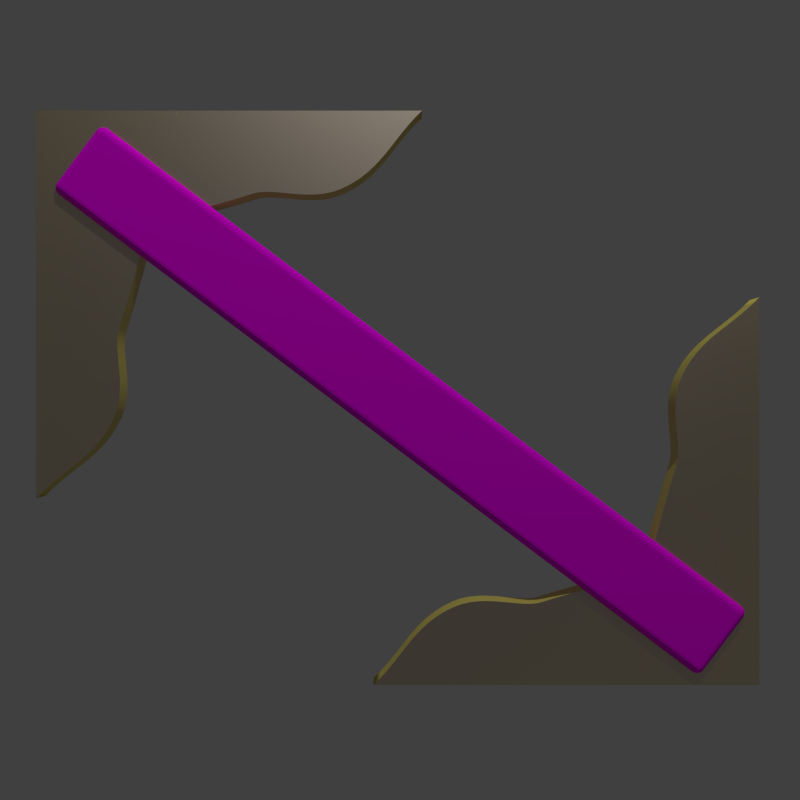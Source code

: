 # Source: app_icon.blend  (saved by Blender 2.70.0; exported with 4.5.12 LTS)
import bpy
from mathutils import Matrix  # noqa: F401  (used for matrix-valued properties, if any)

bpy.ops.wm.read_factory_settings(use_empty=True)
scene = bpy.context.scene
scene.name = 'Scene'

# ---- collections
col_collection_1 = bpy.data.collections.new('Collection 1'); scene.collection.children.link(col_collection_1)

# ---- images (referenced by path relative to the original .blend; pixels are not part of the script)
import os
ASSET_DIR = os.environ.get("B2B_ASSET_DIR", "")  # directory of the original .blend (textures are referenced by path, not embedded)
HERE = os.path.dirname(os.path.abspath(__file__))  # packed textures are extracted next to this script under _unpacked/

def load_image(name, relpath, width, height, colorspace="sRGB"):
    """Load a texture the original file referenced (path relative to the .blend, or extracted next to this script)."""
    p = next((c for c in (os.path.join(HERE, relpath), os.path.join(ASSET_DIR, relpath)) if relpath and os.path.exists(c)), "")
    if p:
        img = bpy.data.images.load(p, check_existing=True)
        img.name = name
    else:  # same state as the original file: an image datablock whose file is absent (Cycles renders it pink)
        img = bpy.data.images.new(name, width, height)
        img.source = "FILE"
        img.filepath = "//" + (relpath or name)
    img.colorspace_settings.name = colorspace
    return img
img_scale_texture_lowres_png = load_image('scale_texture-lowres.png', 'scale_texture-lowres.png', 1024, 1024, 'sRGB')
img_scale_texture_hires_png = load_image('scale_texture-hires.png', 'scale_texture-hires.png', 1024, 1024, 'sRGB')

# ---- materials (node trees are filled in below, after node groups)
mat_metal = bpy.data.materials.new('Metal')
mat_metal.alpha_threshold = 0.0
mat_metal.diffuse_color = (0.7991, 0.7991, 0.7991, 1.0)
mat_metal.specular_color = (0.7991, 0.6795, 0.5711)
mat_metal.roughness = 0.5
mat_metal.specular_intensity = 0.9
mat_metal.line_color = (0.0, 0.0, 0.0, 1.0)
mat_ruler = bpy.data.materials.new('Ruler')
mat_ruler.alpha_threshold = 0.0
mat_ruler.roughness = 0.5
mat_ruler.line_color = (0.0, 0.0, 0.0, 1.0)

# ---- node groups
ng_common_colour = bpy.data.node_groups.new('Common Colour', 'ShaderNodeTree')
_s = ng_common_colour.interface.new_socket(name='Colour', in_out='OUTPUT', socket_type='NodeSocketColor')
_s.default_value = (0.7991, 0.6795, 0.5711, 1.0)
_N = ng_common_colour.nodes; _L = ng_common_colour.links
n0 = _N.new('ShaderNodeRGB'); n0.name = 'RGB'; n0.location = (0, 0)
n0.outputs[0].default_value = (0.7991, 0.6795, 0.5711, 1.0)
n1 = _N.new('NodeGroupInput'); n1.name = 'Group Input'; n1.location = (-200, 0)
n2 = _N.new('NodeGroupOutput'); n2.name = 'Group Output'; n2.location = (200, 0)
_L.new(n0.outputs[0], n2.inputs[0])
n2.is_active_output = True
ng_directional = bpy.data.node_groups.new('Directional', 'ShaderNodeTree')
_s = ng_directional.interface.new_socket(name='Shader', in_out='OUTPUT', socket_type='NodeSocketShader')
_s = ng_directional.interface.new_socket(name='Attenuate', in_out='INPUT', socket_type='NodeSocketFloat')
_s.default_value = 1.0
_s.min_value = -1e+04
_s.max_value = 1e+04
_s = ng_directional.interface.new_socket(name='Face-On', in_out='INPUT', socket_type='NodeSocketShader')
_s = ng_directional.interface.new_socket(name='Glancing', in_out='INPUT', socket_type='NodeSocketShader')
_N = ng_directional.nodes; _L = ng_directional.links
n0 = _N.new('ShaderNodeMixShader'); n0.name = 'Mix Shader'; n0.location = (146, -55)
n0.width = 150
n1 = _N.new('NodeGroupOutput'); n1.name = 'Group Output'; n1.location = (336, 0)
n2 = _N.new('ShaderNodeNewGeometry'); n2.name = 'Geometry'; n2.location = (-340, 161)
n2.width = 120
n3 = _N.new('ShaderNodeVectorMath'); n3.name = 'Vector Math'; n3.location = (-133, 124)
n3.width = 80
n3.operation = 'DOT_PRODUCT'
n4 = _N.new('NodeGroupInput'); n4.name = 'Group Input'; n4.location = (-356, -81)
n5 = _N.new('ShaderNodeMath'); n5.name = 'Math'; n5.location = (-12, 53)
n5.operation = 'MULTIPLY'
_L.new(n0.outputs[0], n1.inputs[0])
_L.new(n4.outputs[1], n0.inputs[1])
_L.new(n4.outputs[2], n0.inputs[2])
_L.new(n2.outputs[1], n3.inputs[0])
_L.new(n2.outputs[4], n3.inputs[1])
_L.new(n3.outputs[1], n5.inputs[0])
_L.new(n5.outputs[0], n0.inputs[0])
_L.new(n4.outputs[0], n5.inputs[1])
n1.is_active_output = True
ng_custom_metal = bpy.data.node_groups.new('Custom Metal', 'ShaderNodeTree')
_s = ng_custom_metal.interface.new_socket(name='Shader', in_out='OUTPUT', socket_type='NodeSocketShader')
_s = ng_custom_metal.interface.new_socket(name='Colour', in_out='INPUT', socket_type='NodeSocketColor')
_s.default_value = (0.6308, 0.6308, 0.6308, 1.0)
_s = ng_custom_metal.interface.new_socket(name='Darken', in_out='INPUT', socket_type='NodeSocketFloat')
_s.default_value = 0.25
_s.min_value = -1e+04
_s.max_value = 1e+04
_s = ng_custom_metal.interface.new_socket(name='Roughness', in_out='INPUT', socket_type='NodeSocketFloat')
_s.default_value = 0.3
_N = ng_custom_metal.nodes; _L = ng_custom_metal.links
n0 = _N.new('ShaderNodeMath'); n0.name = 'Math'; n0.location = (-187, -143)
n0.operation = 'MULTIPLY'
n1 = _N.new('ShaderNodeCombineColor'); n1.name = 'Combine HSV'; n1.location = (-9, -3)
n2 = _N.new('ShaderNodeSeparateColor'); n2.name = 'Separate HSV'; n2.location = (-382, 13)
n3 = _N.new('ShaderNodeBsdfAnisotropic'); n3.name = 'Glossy BSDF'; n3.location = (116, -222)
n3.distribution = 'BECKMANN'
n4 = _N.new('NodeGroupInput'); n4.name = 'Group Input'; n4.location = (-608, 16)
n5 = _N.new('ShaderNodeBsdfDiffuse'); n5.name = 'Diffuse BSDF'; n5.location = (154, 0)
n6 = _N.new('ShaderNodeGroup'); n6.name = 'Group'; n6.location = (407, -5)
n6.label = 'Directional'
n6.width = 120
n6.node_tree = ng_directional
n6.inputs[0].default_value = 1.0
n7 = _N.new('NodeGroupOutput'); n7.name = 'Group Output'; n7.location = (610, 0)
n8 = _N.new('ShaderNodeMath'); n8.name = 'Math.001'; n8.location = (0, 0)
n8.operation = 'POWER'
_L.new(n6.outputs[0], n7.inputs[0])
_L.new(n5.outputs[0], n6.inputs[1])
_L.new(n3.outputs[0], n6.inputs[2])
_L.new(n2.outputs[0], n1.inputs[0])
_L.new(n2.outputs[1], n1.inputs[1])
_L.new(n4.outputs[1], n0.inputs[0])
_L.new(n2.outputs[2], n0.inputs[1])
_L.new(n0.outputs[0], n1.inputs[2])
_L.new(n4.outputs[0], n3.inputs[0])
_L.new(n4.outputs[0], n2.inputs[0])
_L.new(n1.outputs[0], n5.inputs[0])
_L.new(n4.outputs[2], n8.inputs[0])
_L.new(n8.outputs[0], n3.inputs[1])
n7.is_active_output = True

# ---- material node trees
mat_metal.use_nodes = True; mat_metal.node_tree.nodes.clear()
_N = mat_metal.node_tree.nodes; _L = mat_metal.node_tree.links
n0 = _N.new('ShaderNodeOutputMaterial'); n0.name = 'Material Output'; n0.location = (105, 332)
n0.width = 120
n1 = _N.new('ShaderNodeGroup'); n1.name = 'Group.001'; n1.location = (-395, 356)
n1.width = 120
n1.node_tree = ng_common_colour
n2 = _N.new('ShaderNodeGroup'); n2.name = 'Group'; n2.location = (-115, 377)
n2.label = 'Custom Metal'
n2.width = 145
n2.node_tree = ng_custom_metal
n2.inputs[1].default_value = 0.25
n2.inputs[2].default_value = 0.3
_L.new(n2.outputs[0], n0.inputs[0])
_L.new(n1.outputs[0], n2.inputs[0])
n0.is_active_output = True
mat_ruler.use_nodes = True; mat_ruler.node_tree.nodes.clear()
_N = mat_ruler.node_tree.nodes; _L = mat_ruler.node_tree.links
n0 = _N.new('ShaderNodeOutputMaterial'); n0.name = 'Material Output'; n0.location = (300, 300)
n1 = _N.new('ShaderNodeBsdfDiffuse'); n1.name = 'Diffuse BSDF'; n1.location = (10, 300)
n2 = _N.new('ShaderNodeTexImage'); n2.name = 'Image Texture'; n2.location = (-237, 393)
n2.label = 'Lowres'
n2.width = 140
n2.image = img_scale_texture_lowres_png
n3 = _N.new('ShaderNodeTexImage'); n3.name = 'Image Texture.001'; n3.location = (-232, 111)
n3.label = 'Highres'
n3.width = 140
n3.image = img_scale_texture_hires_png
_L.new(n1.outputs[0], n0.inputs[0])
_L.new(n3.outputs[0], n1.inputs[0])
n0.is_active_output = True

# ---- world
world_world = bpy.data.worlds.new('World'); scene.world = world_world
world_world.color = (0.05088, 0.05088, 0.05088)
world_world.use_sun_shadow = False
world_world.sun_shadow_jitter_overblur = 0.0
world_world.cycles.sampling_method = 'MANUAL'
world_world.cycles.sample_map_resolution = 256

# ---- cameras
cam_camera = bpy.data.cameras.new('Camera')
cam_camera.clip_end = 100.0
cam_camera.lens = 35.0
cam_camera.sensor_width = 32.0
cam_camera.sensor_height = 18.0
cam_camera.ortho_scale = 7.314
cam_camera.dof.focus_distance = 0.0

# ---- lights
light_lamp = bpy.data.lights.new('Lamp', 'SPOT')
light_lamp.transmission_factor = 0.0
light_lamp.cutoff_distance = 30.0
light_lamp.energy = 300.0
light_lamp.shadow_buffer_clip_start = 1.001
light_lamp.shadow_soft_size = 0.1
light_lamp.shadow_maximum_resolution = 0.006
light_lamp.use_absolute_resolution = True
light_lamp.spot_size = 1.309
light_lamp.cycles.use_multiple_importance_sampling = False

# ---- meshes
me_ruler = bpy.data.meshes.new('Ruler')
me_ruler.from_pydata([(1.0, 0.02, -0.1011), (1.0, -0.02, -0.1011), (-1.0, -0.02, -0.1011), (-1.0, 0.02, -0.1011), (1.0, 0.02, 0.1011), (1.0, -0.02, 0.1011), (-1.0, -0.02, 0.1011), (-1.0, 0.02, 0.1011)], [], [(0, 1, 2, 3), (4, 7, 6, 5), (0, 4, 5, 1), (1, 5, 6, 2), (2, 6, 7, 3), (4, 0, 3, 7)])
_uv = me_ruler.uv_layers.new(name='UVMap')
_uv.uv.foreach_set('vector', [0.9505, 0.2078, 0.98, 0.2343, 0.02414, 0.2061, 0.04593, 0.1876, 0.9453, 0.1683, 0.03808, 0.1642, 0.01134, 0.1437, 0.9704, 0.1437, 0.9243, 0.4443, 0.943, 0.1683, 0.9682, 0.1437, 0.9538, 0.4708, 1.016, 0.0206, 1.016, 0.9858, 0.0009354, 0.9858, 0.0009355, 0.0206, 0.04287, 0.4594, 0.05405, 0.1606, 0.08079, 0.181, 0.06466, 0.4409, 0.9457, 0.1132, 0.9457, 0.3632, 0.05434, 0.3632, 0.05434, 0.1132])
me_ruler.materials.append(mat_ruler)
me_ruler.use_remesh_preserve_volume = False
me_ruler.use_remesh_preserve_attributes = False
me_ruler.use_mirror_vertex_groups = False
me_ruler.update()

# ---- curves / text
cu_beziercircle = bpy.data.curves.new('BezierCircle', 'CURVE')
cu_beziercircle.dimensions = '2D'
_sp = cu_beziercircle.splines.new('BEZIER'); _sp.bezier_points.add(5)
_sp.bezier_points.foreach_set('co', [0.0006346, 0.0, 0.0, 0.0, 1.0, 0.0, 0.6448, 0.3355, 0.0, 0.6877, -0.403, 0.0, 1.161, -2.189, 0.0, -4.365e-08, -2.189, 0.0])
_sp.bezier_points.foreach_set('handle_left', [0.0007819, -0.8547, 0.0, 0.001886, 0.8439, 0.0, 0.4993, 0.6664, 0.0, 0.6256, -0.2296, 0.0, 1.161, -2.099, 0.0, 0.4476, -2.189, 0.0])
_sp.bezier_points.foreach_set('handle_right', [0.0005673, 0.3904, 0.0, 0.2323, 0.7516, 0.0, 0.761, 0.0711, 0.0, 0.7498, -0.5765, 0.0, 1.015, -2.189, 0.0, -4.365e-08, -1.887, 0.0])
for _p, _l, _r in zip(_sp.bezier_points, ['AUTO', 'FREE', 'AUTO', 'FREE', 'FREE', 'FREE'], ['AUTO', 'FREE', 'AUTO', 'FREE', 'FREE', 'FREE']): _p.handle_left_type = _l; _p.handle_right_type = _r
_sp.order_u = 0
_sp.order_v = 0
_sp.use_cyclic_u = True
cu_beziercircle.materials.append(mat_metal)
cu_beziercircle.use_path = True
cu_beziercircle.use_path_clamp = True
cu_beziercircle.bevel_resolution = 0
cu_beziercircle.extrude = 0.1
cu_beziercircle.fill_mode = 'BOTH'

# ---- objects
ob_beziercircle_003 = bpy.data.objects.new('BezierCircle.003', cu_beziercircle)
ob_beziercircle_002 = bpy.data.objects.new('BezierCircle.002', cu_beziercircle)
ob_beziercircle_001 = bpy.data.objects.new('BezierCircle.001', cu_beziercircle)
ob_beziercircle = bpy.data.objects.new('BezierCircle', cu_beziercircle)
ob_ruler = bpy.data.objects.new('Ruler', me_ruler)
ob_lamp = bpy.data.objects.new('Lamp', light_lamp)
ob_camera = bpy.data.objects.new('Camera', cam_camera)

# ---- transforms, parenting, visibility, modifiers, constraints
ob_beziercircle_003.location = (0.2339, 0.03091, -0.7055)
ob_beziercircle_003.rotation_euler = (1.571, 4.712, 0.0)
ob_beziercircle_003.scale = (0.3, 0.3, 0.3)
ob_beziercircle_003.lineart.crease_threshold = 0.0
ob_beziercircle_002.location = (0.89, 0.03091, -0.04486)
ob_beziercircle_002.rotation_euler = (1.571, 3.142, 1.344e-07)
ob_beziercircle_002.scale = (0.3, -0.3, 0.3)
ob_beziercircle_002.lineart.crease_threshold = 0.0
ob_beziercircle_001.location = (-0.9016, 0.03091, 0.05705)
ob_beziercircle_001.rotation_euler = (1.571, -1.55e-06, -1.344e-07)
ob_beziercircle_001.scale = (0.3, -0.3, 0.3)
ob_beziercircle_001.lineart.crease_threshold = 0.0
ob_beziercircle.location = (-0.2454, 0.03091, 0.7173)
ob_beziercircle.rotation_euler = (1.571, 1.571, 0.0)
ob_beziercircle.scale = (0.3, 0.3, 0.3)
ob_beziercircle.lineart.crease_threshold = 0.0
ob_ruler.location = (0.0, 0.0, 0.0)
ob_ruler.rotation_euler = (3.388e-08, 0.6458, 1.012e-07)
ob_ruler.lock_rotations_4d = False
ob_ruler.empty_display_type = 'ARROWS'
ob_ruler.lineart.crease_threshold = 0.0
_m = ob_ruler.modifiers.new('Bevel', 'BEVEL')
_m.width = 0.02
_m.width_pct = 0.02
_m.segments = 5
_m.limit_method = 'NONE'
_m.spread = 0.0
ob_lamp.location = (0.9, -2.226, 4.611)
ob_lamp.rotation_euler = (-0.02003, -0.4997, 1.832)
ob_lamp.lock_rotations_4d = False
ob_lamp.empty_display_type = 'ARROWS'
ob_lamp.color = (0.0, 0.0, 0.0, 0.0)
ob_lamp.lineart.crease_threshold = 0.0
ob_camera.location = (0.0, -2.166, -1.386e-06)
ob_camera.rotation_euler = (1.571, 0.0, 0.0)
ob_camera.lock_rotations_4d = False
ob_camera.empty_display_type = 'ARROWS'
ob_camera.color = (0.0, 0.0, 0.0, 0.0)
ob_camera.display_type = 'WIRE'
ob_camera.lineart.crease_threshold = 0.0

# ---- collection membership
col_collection_1.objects.link(ob_beziercircle_003)
col_collection_1.objects.link(ob_beziercircle_002)
col_collection_1.objects.link(ob_beziercircle_001)
col_collection_1.objects.link(ob_beziercircle)
col_collection_1.objects.link(ob_ruler)
col_collection_1.objects.link(ob_lamp)
col_collection_1.objects.link(ob_camera)

# ---- scene / render settings (as saved in the file)
scene.camera = ob_camera
scene.frame_start = 1; scene.frame_end = 250; scene.frame_set(1)
scene.render.engine = 'CYCLES'
scene.render.image_settings.compression = 90
scene.render.resolution_x = 1024
scene.render.resolution_y = 1024
scene.render.dither_intensity = 0.0
scene.render.film_transparent = True
scene.cycles.use_denoising = False
scene.cycles.samples = 300
scene.cycles.sampling_pattern = 'TABULATED_SOBOL'
scene.cycles.light_sampling_threshold = 0.0
scene.cycles.use_adaptive_sampling = False
scene.cycles.use_light_tree = False
scene.cycles.blur_glossy = 0.0
scene.cycles.volume_bounces = 1
scene.cycles.pixel_filter_type = 'GAUSSIAN'
scene.cycles.sample_clamp_indirect = 0.0
scene.view_settings.view_transform = 'Standard'
bpy.context.view_layer.update()
